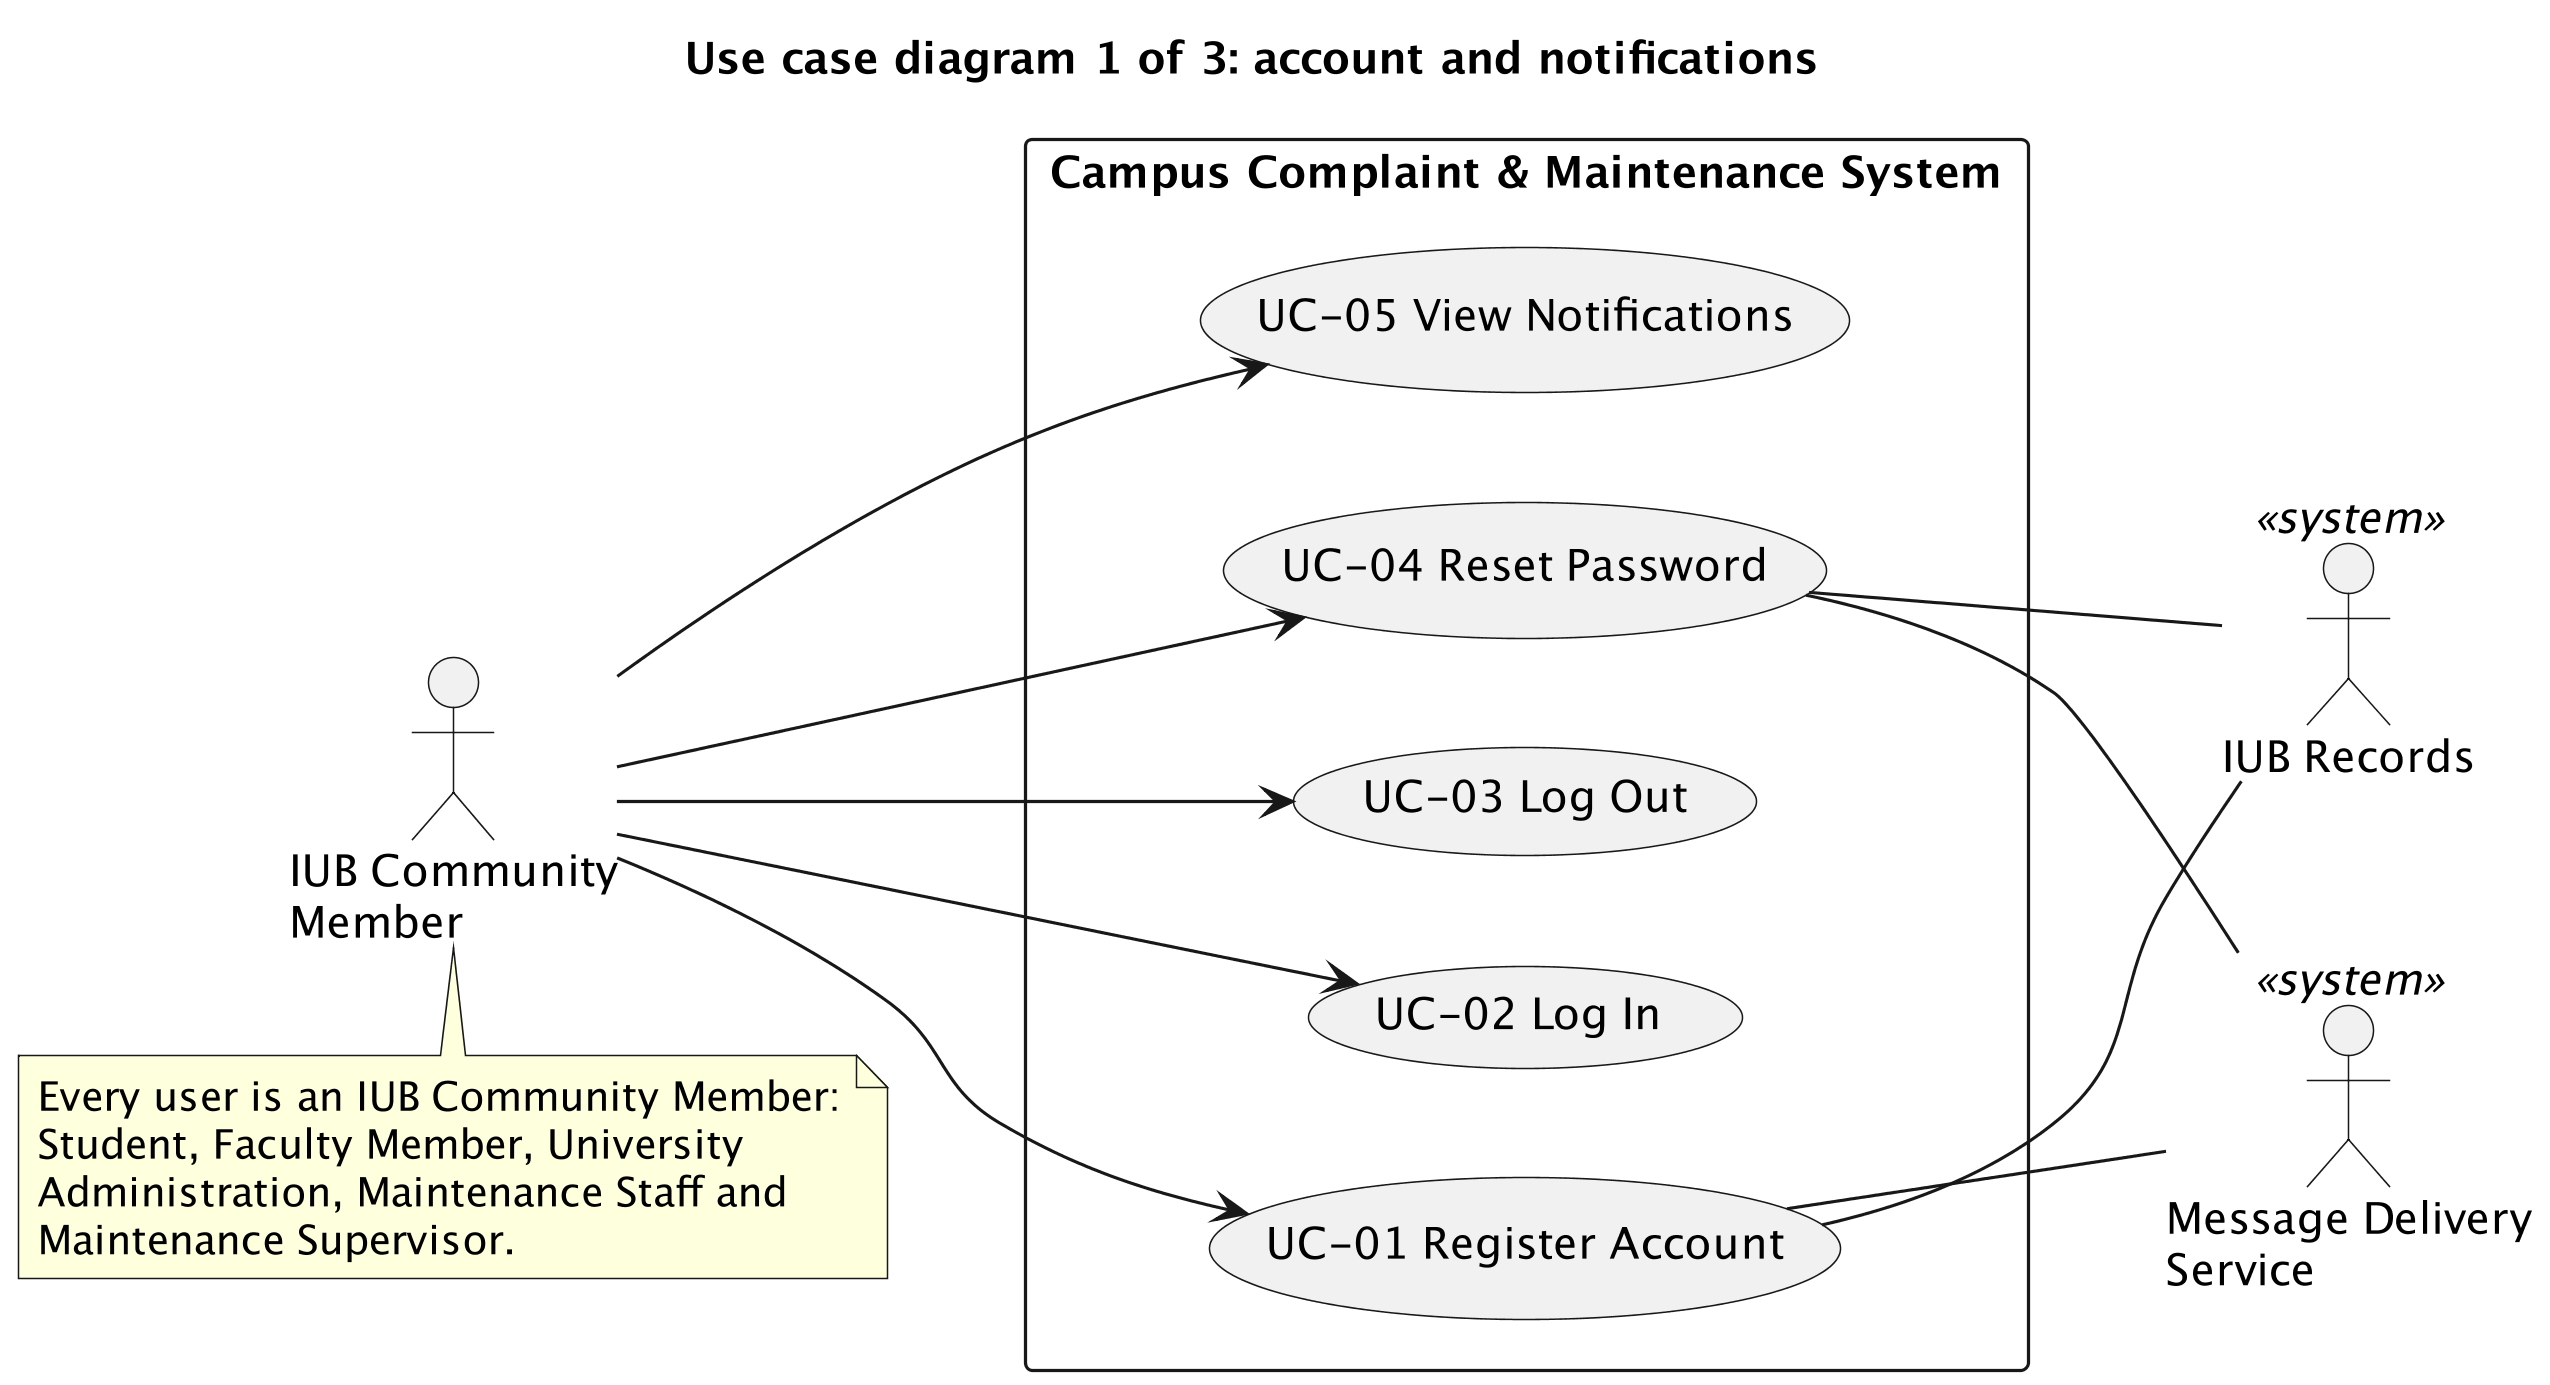

The diagram above was rendered by PlantUML. Its source (embedded in the PNG):
@startuml UcAccountNotifications
title Use case diagram 1 of 3: account and notifications
left to right direction
skinparam dpi 300
skinparam packageStyle rectangle

actor "IUB Community\nMember" as Member
actor "IUB Records" as Records <<system>>
actor "Message Delivery\nService" as Messenger <<system>>

rectangle "Campus Complaint & Maintenance System" {
  usecase "UC-01 Register Account" as UC01
  usecase "UC-02 Log In" as UC02
  usecase "UC-03 Log Out" as UC03
  usecase "UC-04 Reset Password" as UC04
  usecase "UC-05 View Notifications" as UC05
}

Member --> UC01
Member --> UC02
Member --> UC03
Member --> UC04
Member --> UC05
UC01 -- Records
UC04 -- Records
UC01 -- Messenger
UC04 -- Messenger

note bottom of Member
  Every user is an IUB Community Member:
  Student, Faculty Member, University
  Administration, Maintenance Staff and
  Maintenance Supervisor.
end note
@enduml